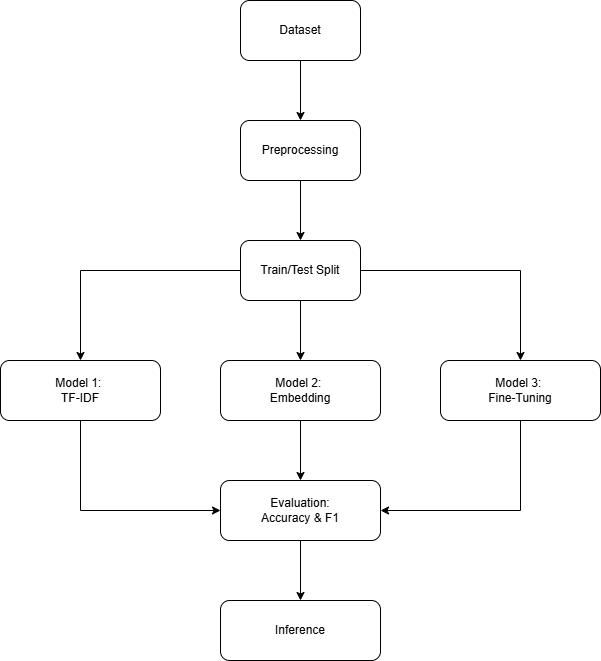

The diagram above was exported from draw.io. Its source (the exported page's mxGraphModel, read from the mxfile embedded in the PNG):
<mxGraphModel dx="1042" dy="527" grid="1" gridSize="10" guides="1" tooltips="1" connect="1" arrows="1" fold="1" page="1" pageScale="1" pageWidth="850" pageHeight="1100" background="#ffffff" math="0" shadow="0">
  <root>
    <mxCell id="0" />
    <mxCell id="1" parent="0" />
    <mxCell id="-QI7AfqcQ1tN4837Qfq4-8" edge="1" parent="1" source="-QI7AfqcQ1tN4837Qfq4-1" style="edgeStyle=orthogonalEdgeStyle;rounded=0;orthogonalLoop=1;jettySize=auto;html=1;entryX=0.5;entryY=0;entryDx=0;entryDy=0;" target="-QI7AfqcQ1tN4837Qfq4-2">
      <mxGeometry relative="1" as="geometry" />
    </mxCell>
    <mxCell id="-QI7AfqcQ1tN4837Qfq4-1" parent="1" style="rounded=1;whiteSpace=wrap;html=1;" value="Dataset" vertex="1">
      <mxGeometry height="60" width="120" x="360" y="40" as="geometry" />
    </mxCell>
    <mxCell id="-QI7AfqcQ1tN4837Qfq4-9" edge="1" parent="1" source="-QI7AfqcQ1tN4837Qfq4-2" style="edgeStyle=orthogonalEdgeStyle;rounded=0;orthogonalLoop=1;jettySize=auto;html=1;entryX=0.5;entryY=0;entryDx=0;entryDy=0;" target="-QI7AfqcQ1tN4837Qfq4-3">
      <mxGeometry relative="1" as="geometry" />
    </mxCell>
    <mxCell id="-QI7AfqcQ1tN4837Qfq4-2" parent="1" style="rounded=1;whiteSpace=wrap;html=1;" value="Preprocessing" vertex="1">
      <mxGeometry height="60" width="120" x="360" y="160" as="geometry" />
    </mxCell>
    <mxCell id="-QI7AfqcQ1tN4837Qfq4-10" edge="1" parent="1" source="-QI7AfqcQ1tN4837Qfq4-3" style="edgeStyle=orthogonalEdgeStyle;rounded=0;orthogonalLoop=1;jettySize=auto;html=1;entryX=0.5;entryY=0;entryDx=0;entryDy=0;" target="-QI7AfqcQ1tN4837Qfq4-5">
      <mxGeometry relative="1" as="geometry" />
    </mxCell>
    <mxCell id="-QI7AfqcQ1tN4837Qfq4-11" edge="1" parent="1" source="-QI7AfqcQ1tN4837Qfq4-3" style="edgeStyle=orthogonalEdgeStyle;rounded=0;orthogonalLoop=1;jettySize=auto;html=1;entryX=0.5;entryY=0;entryDx=0;entryDy=0;" target="-QI7AfqcQ1tN4837Qfq4-4">
      <mxGeometry relative="1" as="geometry" />
    </mxCell>
    <mxCell id="-QI7AfqcQ1tN4837Qfq4-12" edge="1" parent="1" source="-QI7AfqcQ1tN4837Qfq4-3" style="edgeStyle=orthogonalEdgeStyle;rounded=0;orthogonalLoop=1;jettySize=auto;html=1;entryX=0.5;entryY=0;entryDx=0;entryDy=0;" target="-QI7AfqcQ1tN4837Qfq4-6">
      <mxGeometry relative="1" as="geometry" />
    </mxCell>
    <mxCell id="-QI7AfqcQ1tN4837Qfq4-3" parent="1" style="rounded=1;whiteSpace=wrap;html=1;" value="Train/Test Split" vertex="1">
      <mxGeometry height="60" width="120" x="360" y="280" as="geometry" />
    </mxCell>
    <mxCell id="-QI7AfqcQ1tN4837Qfq4-13" edge="1" parent="1" source="-QI7AfqcQ1tN4837Qfq4-4" style="edgeStyle=orthogonalEdgeStyle;rounded=0;orthogonalLoop=1;jettySize=auto;html=1;entryX=0.5;entryY=0;entryDx=0;entryDy=0;" target="-QI7AfqcQ1tN4837Qfq4-7">
      <mxGeometry relative="1" as="geometry" />
    </mxCell>
    <mxCell id="-QI7AfqcQ1tN4837Qfq4-4" parent="1" style="rounded=1;whiteSpace=wrap;html=1;" value="Model 2:&amp;nbsp;&lt;div&gt;Embedding&lt;/div&gt;" vertex="1">
      <mxGeometry height="60" width="160" x="340" y="400" as="geometry" />
    </mxCell>
    <mxCell id="-QI7AfqcQ1tN4837Qfq4-15" edge="1" parent="1" source="-QI7AfqcQ1tN4837Qfq4-5" style="edgeStyle=orthogonalEdgeStyle;rounded=0;orthogonalLoop=1;jettySize=auto;html=1;entryX=0;entryY=0.5;entryDx=0;entryDy=0;" target="-QI7AfqcQ1tN4837Qfq4-7">
      <mxGeometry relative="1" as="geometry">
        <Array as="points">
          <mxPoint x="200" y="550" />
        </Array>
        <mxPoint x="290" y="560" as="targetPoint" />
      </mxGeometry>
    </mxCell>
    <mxCell id="-QI7AfqcQ1tN4837Qfq4-5" parent="1" style="rounded=1;whiteSpace=wrap;html=1;" value="Model 1:&amp;nbsp;&lt;div&gt;TF-IDF&lt;/div&gt;" vertex="1">
      <mxGeometry height="60" width="160" x="120" y="400" as="geometry" />
    </mxCell>
    <mxCell id="-QI7AfqcQ1tN4837Qfq4-16" edge="1" parent="1" source="-QI7AfqcQ1tN4837Qfq4-6" style="edgeStyle=orthogonalEdgeStyle;rounded=0;orthogonalLoop=1;jettySize=auto;html=1;entryX=1;entryY=0.5;entryDx=0;entryDy=0;" target="-QI7AfqcQ1tN4837Qfq4-7">
      <mxGeometry relative="1" as="geometry">
        <Array as="points">
          <mxPoint x="640" y="550" />
        </Array>
        <mxPoint x="640" y="610" as="targetPoint" />
      </mxGeometry>
    </mxCell>
    <mxCell id="-QI7AfqcQ1tN4837Qfq4-6" parent="1" style="rounded=1;whiteSpace=wrap;html=1;" value="Model 3:&amp;nbsp;&lt;div&gt;Fine-Tuning&lt;/div&gt;" vertex="1">
      <mxGeometry height="60" width="160" x="560" y="400" as="geometry" />
    </mxCell>
    <mxCell id="-QI7AfqcQ1tN4837Qfq4-19" edge="1" parent="1" source="-QI7AfqcQ1tN4837Qfq4-7" style="edgeStyle=orthogonalEdgeStyle;rounded=0;orthogonalLoop=1;jettySize=auto;html=1;entryX=0.5;entryY=0;entryDx=0;entryDy=0;" target="-QI7AfqcQ1tN4837Qfq4-18">
      <mxGeometry relative="1" as="geometry" />
    </mxCell>
    <mxCell id="-QI7AfqcQ1tN4837Qfq4-7" parent="1" style="rounded=1;whiteSpace=wrap;html=1;" value="Evaluation:&lt;div&gt;Accuracy &amp;amp; F1&lt;/div&gt;" vertex="1">
      <mxGeometry height="60" width="160" x="340" y="520" as="geometry" />
    </mxCell>
    <mxCell id="-QI7AfqcQ1tN4837Qfq4-18" parent="1" style="rounded=1;whiteSpace=wrap;html=1;" value="Inference" vertex="1">
      <mxGeometry height="60" width="160" x="340" y="640" as="geometry" />
    </mxCell>
  </root>
</mxGraphModel>